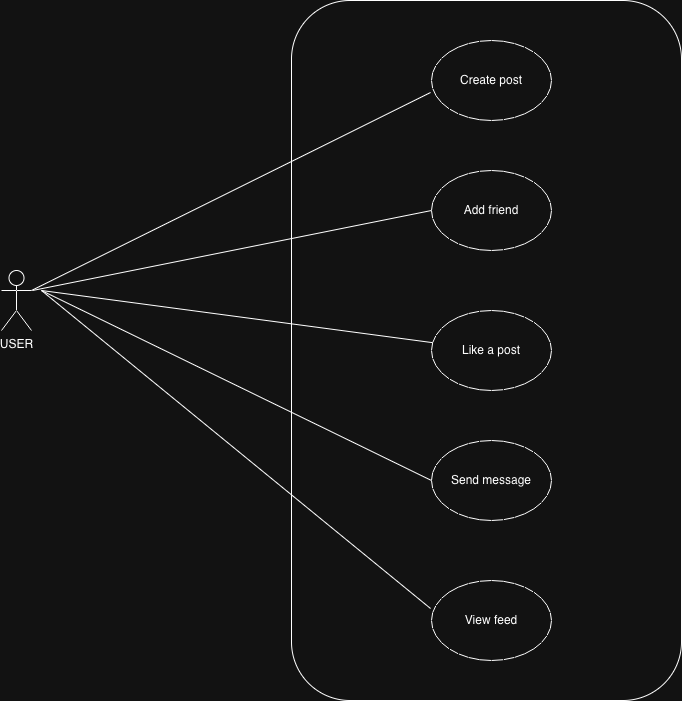

The diagram above was exported from draw.io. Its source (the exported page's mxGraphModel, read from the mxfile embedded in the PNG):
<mxGraphModel dx="1414" dy="761" grid="1" gridSize="10" guides="1" tooltips="1" connect="1" arrows="1" fold="1" page="1" pageScale="1" pageWidth="827" pageHeight="1169" math="0" shadow="0">
  <root>
    <mxCell id="0" />
    <mxCell id="1" parent="0" />
    <mxCell id="RAODsfCCvK0rWx1ln8Sb-1" parent="1" style="ellipse;whiteSpace=wrap;html=1;" value="Create post" vertex="1">
      <mxGeometry height="80" width="120" x="470" y="80" as="geometry" />
    </mxCell>
    <mxCell id="RAODsfCCvK0rWx1ln8Sb-3" parent="1" style="ellipse;whiteSpace=wrap;html=1;" value="View feed" vertex="1">
      <mxGeometry height="80" width="120" x="470" y="620" as="geometry" />
    </mxCell>
    <mxCell id="RAODsfCCvK0rWx1ln8Sb-4" parent="1" style="ellipse;whiteSpace=wrap;html=1;" value="Send message" vertex="1">
      <mxGeometry height="80" width="120" x="470" y="480" as="geometry" />
    </mxCell>
    <mxCell id="RAODsfCCvK0rWx1ln8Sb-5" parent="1" style="ellipse;whiteSpace=wrap;html=1;" value="Like a post" vertex="1">
      <mxGeometry height="80" width="120" x="470" y="350" as="geometry" />
    </mxCell>
    <mxCell id="RAODsfCCvK0rWx1ln8Sb-6" parent="1" style="ellipse;whiteSpace=wrap;html=1;" value="Add friend" vertex="1">
      <mxGeometry height="80" width="120" x="470" y="210" as="geometry" />
    </mxCell>
    <mxCell id="RAODsfCCvK0rWx1ln8Sb-7" parent="1" style="shape=umlActor;verticalLabelPosition=bottom;verticalAlign=top;html=1;outlineConnect=0;" value="USER" vertex="1">
      <mxGeometry height="60" width="30" x="40" y="310" as="geometry" />
    </mxCell>
    <mxCell id="RAODsfCCvK0rWx1ln8Sb-8" edge="1" parent="1" style="endArrow=none;html=1;rounded=0;entryX=-0.008;entryY=0.65;entryDx=0;entryDy=0;entryPerimeter=0;" target="RAODsfCCvK0rWx1ln8Sb-1" value="">
      <mxGeometry height="50" relative="1" width="50" as="geometry">
        <mxPoint x="70" y="330" as="sourcePoint" />
        <mxPoint x="120" y="280" as="targetPoint" />
      </mxGeometry>
    </mxCell>
    <mxCell id="RAODsfCCvK0rWx1ln8Sb-9" edge="1" parent="1" style="endArrow=none;html=1;rounded=0;entryX=-0.008;entryY=0.35;entryDx=0;entryDy=0;entryPerimeter=0;" target="RAODsfCCvK0rWx1ln8Sb-3" value="">
      <mxGeometry height="50" relative="1" width="50" as="geometry">
        <mxPoint x="80" y="330" as="sourcePoint" />
        <mxPoint x="599" y="340" as="targetPoint" />
      </mxGeometry>
    </mxCell>
    <mxCell id="RAODsfCCvK0rWx1ln8Sb-10" edge="1" parent="1" style="endArrow=none;html=1;rounded=0;entryX=0;entryY=0.5;entryDx=0;entryDy=0;" target="RAODsfCCvK0rWx1ln8Sb-4" value="">
      <mxGeometry height="50" relative="1" width="50" as="geometry">
        <mxPoint x="80" y="330" as="sourcePoint" />
        <mxPoint x="599" y="340" as="targetPoint" />
      </mxGeometry>
    </mxCell>
    <mxCell id="RAODsfCCvK0rWx1ln8Sb-11" edge="1" parent="1" style="endArrow=none;html=1;rounded=0;" target="RAODsfCCvK0rWx1ln8Sb-5" value="">
      <mxGeometry height="50" relative="1" width="50" as="geometry">
        <mxPoint x="80" y="330" as="sourcePoint" />
        <mxPoint x="599" y="340" as="targetPoint" />
      </mxGeometry>
    </mxCell>
    <mxCell id="RAODsfCCvK0rWx1ln8Sb-12" edge="1" parent="1" style="endArrow=none;html=1;rounded=0;entryX=0;entryY=0.5;entryDx=0;entryDy=0;" target="RAODsfCCvK0rWx1ln8Sb-6" value="">
      <mxGeometry height="50" relative="1" width="50" as="geometry">
        <mxPoint x="71" y="330" as="sourcePoint" />
        <mxPoint x="470" y="151" as="targetPoint" />
      </mxGeometry>
    </mxCell>
    <mxCell id="RAODsfCCvK0rWx1ln8Sb-14" parent="1" style="rounded=1;whiteSpace=wrap;html=1;fillColor=none;" value="" vertex="1">
      <mxGeometry height="700" width="390" x="330" y="40" as="geometry" />
    </mxCell>
  </root>
</mxGraphModel>